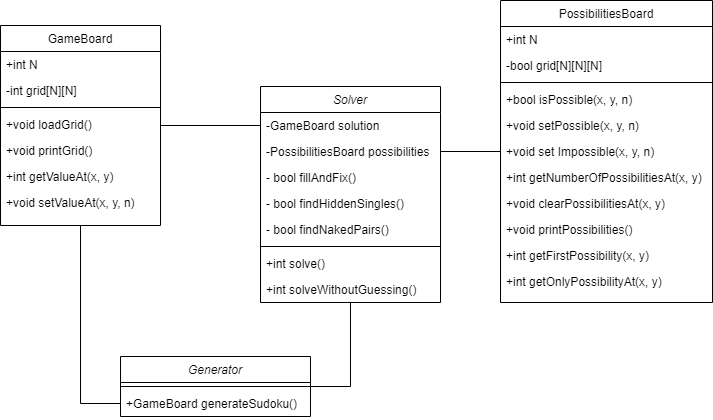

The diagram above was exported from draw.io. Its source (the exported page's mxGraphModel, read from the mxfile embedded in the PNG):
<mxGraphModel dx="1432" dy="774" grid="1" gridSize="10" guides="1" tooltips="1" connect="1" arrows="1" fold="1" page="1" pageScale="1" pageWidth="827" pageHeight="1169" math="0" shadow="0">
  <root>
    <mxCell id="WIyWlLk6GJQsqaUBKTNV-0" />
    <mxCell id="WIyWlLk6GJQsqaUBKTNV-1" parent="WIyWlLk6GJQsqaUBKTNV-0" />
    <mxCell id="zkfFHV4jXpPFQw0GAbJ--0" value="Solver" style="swimlane;fontStyle=2;align=center;verticalAlign=top;childLayout=stackLayout;horizontal=1;startSize=26;horizontalStack=0;resizeParent=1;resizeLast=0;collapsible=1;marginBottom=0;rounded=0;shadow=0;strokeWidth=1;" parent="WIyWlLk6GJQsqaUBKTNV-1" vertex="1">
      <mxGeometry x="350" y="150" width="180" height="216" as="geometry">
        <mxRectangle x="230" y="140" width="160" height="26" as="alternateBounds" />
      </mxGeometry>
    </mxCell>
    <mxCell id="zkfFHV4jXpPFQw0GAbJ--1" value="-GameBoard solution" style="text;align=left;verticalAlign=top;spacingLeft=4;spacingRight=4;overflow=hidden;rotatable=0;points=[[0,0.5],[1,0.5]];portConstraint=eastwest;" parent="zkfFHV4jXpPFQw0GAbJ--0" vertex="1">
      <mxGeometry y="26" width="180" height="26" as="geometry" />
    </mxCell>
    <mxCell id="zkfFHV4jXpPFQw0GAbJ--2" value="-PossibilitiesBoard possibilities" style="text;align=left;verticalAlign=top;spacingLeft=4;spacingRight=4;overflow=hidden;rotatable=0;points=[[0,0.5],[1,0.5]];portConstraint=eastwest;rounded=0;shadow=0;html=0;" parent="zkfFHV4jXpPFQw0GAbJ--0" vertex="1">
      <mxGeometry y="52" width="180" height="26" as="geometry" />
    </mxCell>
    <mxCell id="GFRjAm1RpyV9qAc95pm3-34" value="- bool fillAndFix()" style="text;align=left;verticalAlign=top;spacingLeft=4;spacingRight=4;overflow=hidden;rotatable=0;points=[[0,0.5],[1,0.5]];portConstraint=eastwest;rounded=0;shadow=0;html=0;" parent="zkfFHV4jXpPFQw0GAbJ--0" vertex="1">
      <mxGeometry y="78" width="180" height="26" as="geometry" />
    </mxCell>
    <mxCell id="zkfFHV4jXpPFQw0GAbJ--3" value="- bool findHiddenSingles()" style="text;align=left;verticalAlign=top;spacingLeft=4;spacingRight=4;overflow=hidden;rotatable=0;points=[[0,0.5],[1,0.5]];portConstraint=eastwest;rounded=0;shadow=0;html=0;" parent="zkfFHV4jXpPFQw0GAbJ--0" vertex="1">
      <mxGeometry y="104" width="180" height="26" as="geometry" />
    </mxCell>
    <mxCell id="GFRjAm1RpyV9qAc95pm3-36" value="- bool findNakedPairs()" style="text;align=left;verticalAlign=top;spacingLeft=4;spacingRight=4;overflow=hidden;rotatable=0;points=[[0,0.5],[1,0.5]];portConstraint=eastwest;rounded=0;shadow=0;html=0;" parent="zkfFHV4jXpPFQw0GAbJ--0" vertex="1">
      <mxGeometry y="130" width="180" height="26" as="geometry" />
    </mxCell>
    <mxCell id="zkfFHV4jXpPFQw0GAbJ--4" value="" style="line;html=1;strokeWidth=1;align=left;verticalAlign=middle;spacingTop=-1;spacingLeft=3;spacingRight=3;rotatable=0;labelPosition=right;points=[];portConstraint=eastwest;" parent="zkfFHV4jXpPFQw0GAbJ--0" vertex="1">
      <mxGeometry y="156" width="180" height="8" as="geometry" />
    </mxCell>
    <mxCell id="zkfFHV4jXpPFQw0GAbJ--5" value="+int solve()" style="text;align=left;verticalAlign=top;spacingLeft=4;spacingRight=4;overflow=hidden;rotatable=0;points=[[0,0.5],[1,0.5]];portConstraint=eastwest;" parent="zkfFHV4jXpPFQw0GAbJ--0" vertex="1">
      <mxGeometry y="164" width="180" height="26" as="geometry" />
    </mxCell>
    <mxCell id="QeXKnEBGWKn6E2HgAUdb-0" value="+int solveWithoutGuessing()" style="text;align=left;verticalAlign=top;spacingLeft=4;spacingRight=4;overflow=hidden;rotatable=0;points=[[0,0.5],[1,0.5]];portConstraint=eastwest;" vertex="1" parent="zkfFHV4jXpPFQw0GAbJ--0">
      <mxGeometry y="190" width="180" height="26" as="geometry" />
    </mxCell>
    <mxCell id="zkfFHV4jXpPFQw0GAbJ--17" value="GameBoard" style="swimlane;fontStyle=0;align=center;verticalAlign=top;childLayout=stackLayout;horizontal=1;startSize=26;horizontalStack=0;resizeParent=1;resizeLast=0;collapsible=1;marginBottom=0;rounded=0;shadow=0;strokeWidth=1;" parent="WIyWlLk6GJQsqaUBKTNV-1" vertex="1">
      <mxGeometry x="90" y="89" width="160" height="200" as="geometry">
        <mxRectangle x="508" y="120" width="160" height="26" as="alternateBounds" />
      </mxGeometry>
    </mxCell>
    <mxCell id="zkfFHV4jXpPFQw0GAbJ--20" value="+int N" style="text;align=left;verticalAlign=top;spacingLeft=4;spacingRight=4;overflow=hidden;rotatable=0;points=[[0,0.5],[1,0.5]];portConstraint=eastwest;rounded=0;shadow=0;html=0;" parent="zkfFHV4jXpPFQw0GAbJ--17" vertex="1">
      <mxGeometry y="26" width="160" height="26" as="geometry" />
    </mxCell>
    <mxCell id="zkfFHV4jXpPFQw0GAbJ--18" value="-int grid[N][N]" style="text;align=left;verticalAlign=top;spacingLeft=4;spacingRight=4;overflow=hidden;rotatable=0;points=[[0,0.5],[1,0.5]];portConstraint=eastwest;" parent="zkfFHV4jXpPFQw0GAbJ--17" vertex="1">
      <mxGeometry y="52" width="160" height="26" as="geometry" />
    </mxCell>
    <mxCell id="zkfFHV4jXpPFQw0GAbJ--23" value="" style="line;html=1;strokeWidth=1;align=left;verticalAlign=middle;spacingTop=-1;spacingLeft=3;spacingRight=3;rotatable=0;labelPosition=right;points=[];portConstraint=eastwest;" parent="zkfFHV4jXpPFQw0GAbJ--17" vertex="1">
      <mxGeometry y="78" width="160" height="8" as="geometry" />
    </mxCell>
    <mxCell id="zkfFHV4jXpPFQw0GAbJ--24" value="+void loadGrid()" style="text;align=left;verticalAlign=top;spacingLeft=4;spacingRight=4;overflow=hidden;rotatable=0;points=[[0,0.5],[1,0.5]];portConstraint=eastwest;" parent="zkfFHV4jXpPFQw0GAbJ--17" vertex="1">
      <mxGeometry y="86" width="160" height="26" as="geometry" />
    </mxCell>
    <mxCell id="zkfFHV4jXpPFQw0GAbJ--25" value="+void printGrid()" style="text;align=left;verticalAlign=top;spacingLeft=4;spacingRight=4;overflow=hidden;rotatable=0;points=[[0,0.5],[1,0.5]];portConstraint=eastwest;" parent="zkfFHV4jXpPFQw0GAbJ--17" vertex="1">
      <mxGeometry y="112" width="160" height="26" as="geometry" />
    </mxCell>
    <mxCell id="GFRjAm1RpyV9qAc95pm3-0" value="+int getValueAt(x, y)" style="text;align=left;verticalAlign=top;spacingLeft=4;spacingRight=4;overflow=hidden;rotatable=0;points=[[0,0.5],[1,0.5]];portConstraint=eastwest;" parent="zkfFHV4jXpPFQw0GAbJ--17" vertex="1">
      <mxGeometry y="138" width="160" height="26" as="geometry" />
    </mxCell>
    <mxCell id="GFRjAm1RpyV9qAc95pm3-1" value="+void setValueAt(x, y, n)" style="text;align=left;verticalAlign=top;spacingLeft=4;spacingRight=4;overflow=hidden;rotatable=0;points=[[0,0.5],[1,0.5]];portConstraint=eastwest;" parent="zkfFHV4jXpPFQw0GAbJ--17" vertex="1">
      <mxGeometry y="164" width="160" height="26" as="geometry" />
    </mxCell>
    <mxCell id="GFRjAm1RpyV9qAc95pm3-10" value="PossibilitiesBoard" style="swimlane;fontStyle=0;align=center;verticalAlign=top;childLayout=stackLayout;horizontal=1;startSize=26;horizontalStack=0;resizeParent=1;resizeLast=0;collapsible=1;marginBottom=0;rounded=0;shadow=0;strokeWidth=1;" parent="WIyWlLk6GJQsqaUBKTNV-1" vertex="1">
      <mxGeometry x="590" y="64" width="212" height="302" as="geometry">
        <mxRectangle x="508" y="120" width="160" height="26" as="alternateBounds" />
      </mxGeometry>
    </mxCell>
    <mxCell id="GFRjAm1RpyV9qAc95pm3-11" value="+int N" style="text;align=left;verticalAlign=top;spacingLeft=4;spacingRight=4;overflow=hidden;rotatable=0;points=[[0,0.5],[1,0.5]];portConstraint=eastwest;rounded=0;shadow=0;html=0;" parent="GFRjAm1RpyV9qAc95pm3-10" vertex="1">
      <mxGeometry y="26" width="212" height="26" as="geometry" />
    </mxCell>
    <mxCell id="GFRjAm1RpyV9qAc95pm3-12" value="-bool grid[N][N][N]" style="text;align=left;verticalAlign=top;spacingLeft=4;spacingRight=4;overflow=hidden;rotatable=0;points=[[0,0.5],[1,0.5]];portConstraint=eastwest;" parent="GFRjAm1RpyV9qAc95pm3-10" vertex="1">
      <mxGeometry y="52" width="212" height="26" as="geometry" />
    </mxCell>
    <mxCell id="GFRjAm1RpyV9qAc95pm3-13" value="" style="line;html=1;strokeWidth=1;align=left;verticalAlign=middle;spacingTop=-1;spacingLeft=3;spacingRight=3;rotatable=0;labelPosition=right;points=[];portConstraint=eastwest;" parent="GFRjAm1RpyV9qAc95pm3-10" vertex="1">
      <mxGeometry y="78" width="212" height="8" as="geometry" />
    </mxCell>
    <mxCell id="GFRjAm1RpyV9qAc95pm3-14" value="+bool isPossible(x, y, n)" style="text;align=left;verticalAlign=top;spacingLeft=4;spacingRight=4;overflow=hidden;rotatable=0;points=[[0,0.5],[1,0.5]];portConstraint=eastwest;" parent="GFRjAm1RpyV9qAc95pm3-10" vertex="1">
      <mxGeometry y="86" width="212" height="26" as="geometry" />
    </mxCell>
    <mxCell id="GFRjAm1RpyV9qAc95pm3-15" value="+void setPossible(x, y, n)" style="text;align=left;verticalAlign=top;spacingLeft=4;spacingRight=4;overflow=hidden;rotatable=0;points=[[0,0.5],[1,0.5]];portConstraint=eastwest;" parent="GFRjAm1RpyV9qAc95pm3-10" vertex="1">
      <mxGeometry y="112" width="212" height="26" as="geometry" />
    </mxCell>
    <mxCell id="GFRjAm1RpyV9qAc95pm3-16" value="+void set Impossible(x, y, n)" style="text;align=left;verticalAlign=top;spacingLeft=4;spacingRight=4;overflow=hidden;rotatable=0;points=[[0,0.5],[1,0.5]];portConstraint=eastwest;" parent="GFRjAm1RpyV9qAc95pm3-10" vertex="1">
      <mxGeometry y="138" width="212" height="26" as="geometry" />
    </mxCell>
    <mxCell id="GFRjAm1RpyV9qAc95pm3-17" value="+int getNumberOfPossibilitiesAt(x, y)" style="text;align=left;verticalAlign=top;spacingLeft=4;spacingRight=4;overflow=hidden;rotatable=0;points=[[0,0.5],[1,0.5]];portConstraint=eastwest;" parent="GFRjAm1RpyV9qAc95pm3-10" vertex="1">
      <mxGeometry y="164" width="212" height="26" as="geometry" />
    </mxCell>
    <mxCell id="GFRjAm1RpyV9qAc95pm3-18" value="+void clearPossibilitiesAt(x, y)" style="text;align=left;verticalAlign=top;spacingLeft=4;spacingRight=4;overflow=hidden;rotatable=0;points=[[0,0.5],[1,0.5]];portConstraint=eastwest;" parent="GFRjAm1RpyV9qAc95pm3-10" vertex="1">
      <mxGeometry y="190" width="212" height="26" as="geometry" />
    </mxCell>
    <mxCell id="GFRjAm1RpyV9qAc95pm3-20" value="+void printPossibilities()" style="text;align=left;verticalAlign=top;spacingLeft=4;spacingRight=4;overflow=hidden;rotatable=0;points=[[0,0.5],[1,0.5]];portConstraint=eastwest;" parent="GFRjAm1RpyV9qAc95pm3-10" vertex="1">
      <mxGeometry y="216" width="212" height="26" as="geometry" />
    </mxCell>
    <mxCell id="GFRjAm1RpyV9qAc95pm3-21" value="+int getFirstPossibility(x, y)" style="text;align=left;verticalAlign=top;spacingLeft=4;spacingRight=4;overflow=hidden;rotatable=0;points=[[0,0.5],[1,0.5]];portConstraint=eastwest;" parent="GFRjAm1RpyV9qAc95pm3-10" vertex="1">
      <mxGeometry y="242" width="212" height="26" as="geometry" />
    </mxCell>
    <mxCell id="GFRjAm1RpyV9qAc95pm3-19" value="+int getOnlyPossibilityAt(x, y)" style="text;align=left;verticalAlign=top;spacingLeft=4;spacingRight=4;overflow=hidden;rotatable=0;points=[[0,0.5],[1,0.5]];portConstraint=eastwest;" parent="GFRjAm1RpyV9qAc95pm3-10" vertex="1">
      <mxGeometry y="268" width="212" height="26" as="geometry" />
    </mxCell>
    <mxCell id="GFRjAm1RpyV9qAc95pm3-22" style="edgeStyle=orthogonalEdgeStyle;rounded=0;orthogonalLoop=1;jettySize=auto;html=1;endArrow=none;endFill=0;" parent="WIyWlLk6GJQsqaUBKTNV-1" source="zkfFHV4jXpPFQw0GAbJ--1" target="zkfFHV4jXpPFQw0GAbJ--17" edge="1">
      <mxGeometry relative="1" as="geometry" />
    </mxCell>
    <mxCell id="GFRjAm1RpyV9qAc95pm3-23" style="edgeStyle=orthogonalEdgeStyle;rounded=0;orthogonalLoop=1;jettySize=auto;html=1;strokeColor=default;align=center;verticalAlign=middle;fontFamily=Helvetica;fontSize=11;fontColor=default;labelBackgroundColor=default;endArrow=none;endFill=0;" parent="WIyWlLk6GJQsqaUBKTNV-1" source="zkfFHV4jXpPFQw0GAbJ--2" target="GFRjAm1RpyV9qAc95pm3-10" edge="1">
      <mxGeometry relative="1" as="geometry" />
    </mxCell>
    <mxCell id="GFRjAm1RpyV9qAc95pm3-33" style="edgeStyle=orthogonalEdgeStyle;rounded=0;orthogonalLoop=1;jettySize=auto;html=1;strokeColor=default;align=center;verticalAlign=middle;fontFamily=Helvetica;fontSize=11;fontColor=default;labelBackgroundColor=default;endArrow=none;endFill=0;" parent="WIyWlLk6GJQsqaUBKTNV-1" source="GFRjAm1RpyV9qAc95pm3-24" target="zkfFHV4jXpPFQw0GAbJ--0" edge="1">
      <mxGeometry relative="1" as="geometry">
        <Array as="points">
          <mxPoint x="440" y="450" />
        </Array>
      </mxGeometry>
    </mxCell>
    <mxCell id="GFRjAm1RpyV9qAc95pm3-24" value="Generator" style="swimlane;fontStyle=2;align=center;verticalAlign=top;childLayout=stackLayout;horizontal=1;startSize=26;horizontalStack=0;resizeParent=1;resizeLast=0;collapsible=1;marginBottom=0;rounded=0;shadow=0;strokeWidth=1;" parent="WIyWlLk6GJQsqaUBKTNV-1" vertex="1">
      <mxGeometry x="210" y="420" width="190" height="60" as="geometry">
        <mxRectangle x="230" y="140" width="160" height="26" as="alternateBounds" />
      </mxGeometry>
    </mxCell>
    <mxCell id="GFRjAm1RpyV9qAc95pm3-28" value="" style="line;html=1;strokeWidth=1;align=left;verticalAlign=middle;spacingTop=-1;spacingLeft=3;spacingRight=3;rotatable=0;labelPosition=right;points=[];portConstraint=eastwest;" parent="GFRjAm1RpyV9qAc95pm3-24" vertex="1">
      <mxGeometry y="26" width="190" height="8" as="geometry" />
    </mxCell>
    <mxCell id="GFRjAm1RpyV9qAc95pm3-29" value="+GameBoard generateSudoku()" style="text;align=left;verticalAlign=top;spacingLeft=4;spacingRight=4;overflow=hidden;rotatable=0;points=[[0,0.5],[1,0.5]];portConstraint=eastwest;" parent="GFRjAm1RpyV9qAc95pm3-24" vertex="1">
      <mxGeometry y="34" width="190" height="26" as="geometry" />
    </mxCell>
    <mxCell id="GFRjAm1RpyV9qAc95pm3-37" style="edgeStyle=orthogonalEdgeStyle;rounded=0;orthogonalLoop=1;jettySize=auto;html=1;strokeColor=default;align=center;verticalAlign=middle;fontFamily=Helvetica;fontSize=11;fontColor=default;labelBackgroundColor=default;endArrow=none;endFill=0;" parent="WIyWlLk6GJQsqaUBKTNV-1" source="GFRjAm1RpyV9qAc95pm3-29" target="zkfFHV4jXpPFQw0GAbJ--17" edge="1">
      <mxGeometry relative="1" as="geometry" />
    </mxCell>
  </root>
</mxGraphModel>